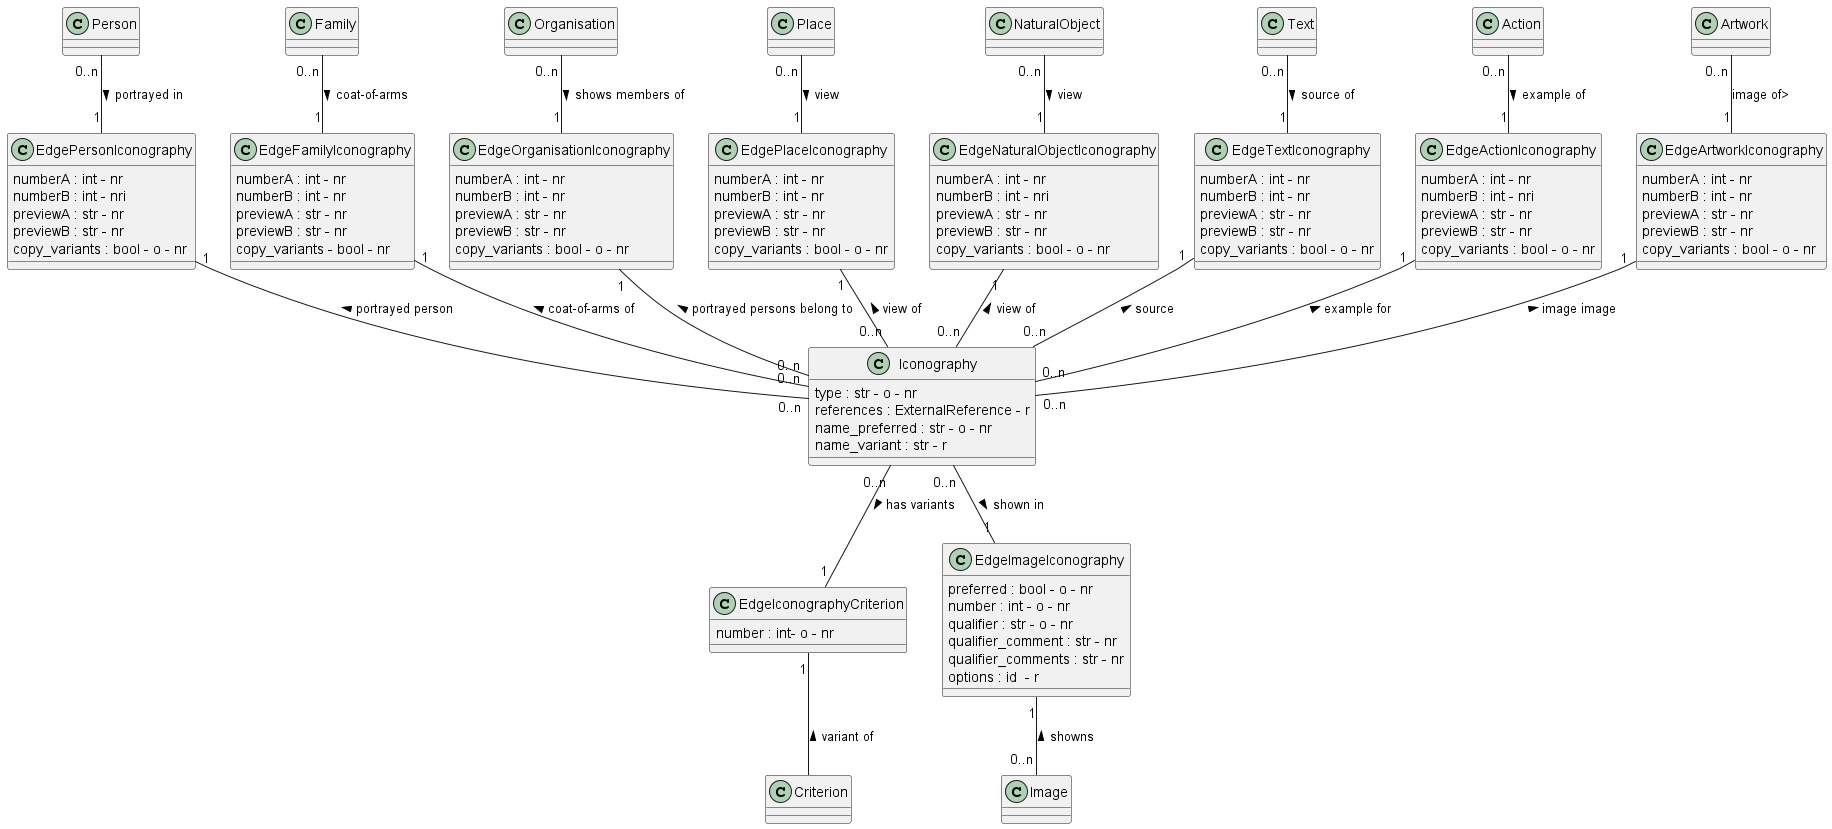

The diagram above was rendered by PlantUML. Its source (embedded in the PNG):
@startuml 
class Iconography
Iconography : type : str - o - nr
Iconography : references : ExternalReference - r
Iconography : name_preferred : str - o - nr
Iconography : name_variant : str - r

class Person 

class Family

class Organisation

class Place

class NaturalObject

class Text

class Action

class Artwork

class Criterion

class Image

class EdgePersonIconography
EdgePersonIconography : numberA : int - nr
EdgePersonIconography : numberB : int - nri
EdgePersonIconography : previewA : str - nr
EdgePersonIconography : previewB : str - nr
EdgePersonIconography : copy_variants : bool - o - nr

class EdgeFamilyIconography
EdgeFamilyIconography : numberA : int - nr
EdgeFamilyIconography : numberB : int - nr
EdgeFamilyIconography : previewA : str - nr
EdgeFamilyIconography : previewB : str - nr
EdgeFamilyIconography : copy_variants - bool - nr

class EdgeOrganisationIconography
EdgeOrganisationIconography : numberA : int - nr
EdgeOrganisationIconography : numberB : int - nr
EdgeOrganisationIconography : previewA : str - nr
EdgeOrganisationIconography : previewB : str - nr
EdgeOrganisationIconography : copy_variants : bool - o - nr

class EdgePlaceIconography
EdgePlaceIconography : numberA : int - nr
EdgePlaceIconography : numberB : int - nr
EdgePlaceIconography : previewA : str - nr
EdgePlaceIconography : previewB : str - nr
EdgePlaceIconography : copy_variants : bool - o - nr

class EdgeNaturalObjectIconography
EdgeNaturalObjectIconography : numberA : int - nr
EdgeNaturalObjectIconography : numberB : int - nri
EdgeNaturalObjectIconography : previewA : str - nr
EdgeNaturalObjectIconography : previewB : str - nr
EdgeNaturalObjectIconography : copy_variants : bool - o - nr

class EdgeTextIconography
EdgeTextIconography : numberA : int - nr
EdgeTextIconography : numberB : int - nr
EdgeTextIconography : previewA : str - nr
EdgeTextIconography : previewB : str - nr
EdgeTextIconography : copy_variants : bool - o - nr

class EdgeActionIconography
EdgeActionIconography : numberA : int - nr
EdgeActionIconography : numberB : int - nri
EdgeActionIconography : previewA : str - nr
EdgeActionIconography : previewB : str - nr
EdgeActionIconography : copy_variants : bool - o - nr

class EdgeArtworkIconography
EdgeArtworkIconography : numberA : int - nr
EdgeArtworkIconography : numberB : int - nr
EdgeArtworkIconography : previewA : str - nr
EdgeArtworkIconography : previewB : str - nr
EdgeArtworkIconography : copy_variants : bool - o - nr

class EdgeIconographyCriterion
EdgeIconographyCriterion : number : int- o - nr

class EdgeImageIconography
EdgeImageIconography : preferred : bool - o - nr
EdgeImageIconography : number : int - o - nr
EdgeImageIconography : qualifier : str - o - nr
EdgeImageIconography : qualifier_comment : str - nr
EdgeImageIconography : qualifier_comments : str - nr
EdgeImageIconography : options : id  - r



Person "0..n" -- "1" EdgePersonIconography : portrayed in >
EdgePersonIconography "1" -- "0..n" Iconography : portrayed person <

Family "0..n" -- "1" EdgeFamilyIconography : coat-of-arms >
EdgeFamilyIconography "1" -- "0..n" Iconography : coat-of-arms of <

Organisation "0..n" -- "1" EdgeOrganisationIconography : shows members of >
EdgeOrganisationIconography "1" -- "0..n" Iconography : portrayed persons belong to <

Place "0..n" -- "1" EdgePlaceIconography : view >
EdgePlaceIconography "1" -- "0..n" Iconography : view of <

NaturalObject "0..n" -- "1" EdgeNaturalObjectIconography : view >
EdgeNaturalObjectIconography "1" -- "0..n" Iconography : view of <

Text "0..n" -- "1" EdgeTextIconography : source of >
EdgeTextIconography "1" -- "0..n" Iconography : source <

Action "0..n" -- "1" EdgeActionIconography : example of >
EdgeActionIconography "1" -- "0..n" Iconography : example for <

Artwork "0..n" -- "1" EdgeArtworkIconography : image of>
EdgeArtworkIconography "1" -- "0..n" Iconography : image image <

Iconography "0..n" -- "1" EdgeIconographyCriterion : has variants >
EdgeIconographyCriterion "1" -- Criterion : variant of <

Iconography "0..n" -- "1" EdgeImageIconography : shown in >
EdgeImageIconography "1" -- "0..n" Image : showns  <


@enduml